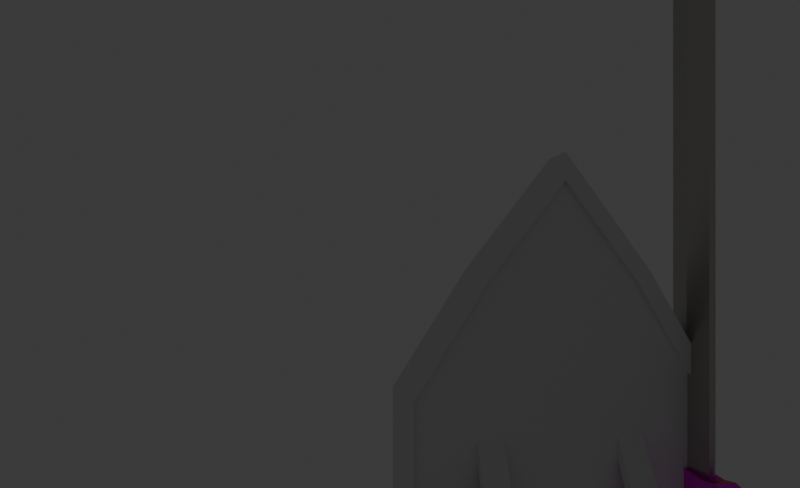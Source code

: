 # Source: EspadaEscudoIdle.blend11.blend  (saved by Blender 5.0.119; exported with 4.5.12 LTS)
import bpy
from mathutils import Matrix  # noqa: F401  (used for matrix-valued properties, if any)

bpy.ops.wm.read_factory_settings(use_empty=True)
scene = bpy.context.scene
scene.name = 'Scene'

# ---- collections
col_collection = bpy.data.collections.new('Collection'); scene.collection.children.link(col_collection)
col_collection_2 = bpy.data.collections.new('Collection 2'); scene.collection.children.link(col_collection_2)

# ---- images (referenced by path relative to the original .blend; pixels are not part of the script)
import os
ASSET_DIR = os.environ.get("B2B_ASSET_DIR", "")  # directory of the original .blend (textures are referenced by path, not embedded)
HERE = os.path.dirname(os.path.abspath(__file__))  # packed textures are extracted next to this script under _unpacked/

def load_image(name, relpath, width, height, colorspace="sRGB"):
    """Load a texture the original file referenced (path relative to the .blend, or extracted next to this script)."""
    p = next((c for c in (os.path.join(HERE, relpath), os.path.join(ASSET_DIR, relpath)) if relpath and os.path.exists(c)), "")
    if p:
        img = bpy.data.images.load(p, check_existing=True)
        img.name = name
    else:  # same state as the original file: an image datablock whose file is absent (Cycles renders it pink)
        img = bpy.data.images.new(name, width, height)
        img.source = "FILE"
        img.filepath = "//" + (relpath or name)
    img.colorspace_settings.name = colorspace
    return img
img_amarillo_jpg_001 = load_image('amarillo.jpg.001', 'amarillo.jpg', 1024, 1024, 'sRGB')
img_tela_negra_jpg_001 = load_image('tela_negra.jpg.001', 'tela_negra.jpg', 1024, 1024, 'sRGB')

# ---- materials (node trees are filled in below, after node groups)
mat_filo = bpy.data.materials.new('Filo')
mat_filo.alpha_threshold = 0.0
mat_filo.use_backface_culling_lightprobe_volume = False
mat_filo.roughness = 0.5
mat_filo.line_color = (0.0, 0.0, 0.0, 1.0)
mat_material = bpy.data.materials.new('Material')
mat_material.use_backface_culling_lightprobe_volume = False
mat_material_002 = bpy.data.materials.new('Material.002')
mat_material_002.use_backface_culling_lightprobe_volume = False
mat_material_003 = bpy.data.materials.new('Material.003')
mat_material_003.use_backface_culling_lightprobe_volume = False

# ---- material node trees
mat_filo.use_nodes = True; mat_filo.node_tree.nodes.clear()
_N = mat_filo.node_tree.nodes; _L = mat_filo.node_tree.links
n0 = _N.new('ShaderNodeOutputMaterial'); n0.name = 'Material Output'; n0.location = (200, 100)
n1 = _N.new('ShaderNodeBsdfMetallic'); n1.name = 'Metallic BSDF'; n1.location = (-200, 100)
n1.fresnel_type = 'PHYSICAL_CONDUCTOR'
n1.inputs[2].default_value = (3.557, 2.513, 2.231)
n1.inputs[4].default_value = 0.3116
n1.inputs[5].default_value = 0.3623
n1.inputs[6].default_value = 0.4638
_L.new(n1.outputs[0], n0.inputs[0])
n0.is_active_output = True
mat_material.use_nodes = True; mat_material.node_tree.nodes.clear()
_N = mat_material.node_tree.nodes; _L = mat_material.node_tree.links
n0 = _N.new('ShaderNodeOutputMaterial'); n0.name = 'Material Output'; n0.location = (200, 100)
n1 = _N.new('ShaderNodeBsdfMetallic'); n1.name = 'Metallic BSDF'; n1.location = (-200, 100)
n1.inputs[1].default_value = (0.7704, 0.693, 0.1486, 1.0)
n1.inputs[4].default_value = 0.2754
n1.inputs[5].default_value = 0.5081
n1.inputs[6].default_value = 0.7246
n2 = _N.new('ShaderNodeTexImage'); n2.name = 'Image Texture'; n2.location = (-490, 80)
n2.image = img_amarillo_jpg_001
n2.projection = 'TUBE'
n2.interpolation = 'Smart'
_L.new(n1.outputs[0], n0.inputs[0])
_L.new(n2.outputs[0], n1.inputs[0])
n0.is_active_output = True
mat_material_002.use_nodes = True; mat_material_002.node_tree.nodes.clear()
_N = mat_material_002.node_tree.nodes; _L = mat_material_002.node_tree.links
n0 = _N.new('ShaderNodeOutputMaterial'); n0.name = 'Material Output'; n0.location = (200, 100)
n1 = _N.new('ShaderNodeTexImage'); n1.name = 'Image Texture'; n1.location = (-490, 80)
n1.image = img_tela_negra_jpg_001
n1.interpolation = 'Closest'
n2 = _N.new('ShaderNodeEmission'); n2.name = 'Emission'; n2.location = (-200, 100)
_L.new(n2.outputs[0], n0.inputs[0])
_L.new(n1.outputs[0], n2.inputs[0])
n0.is_active_output = True
mat_material_003.use_nodes = True; mat_material_003.node_tree.nodes.clear()
_N = mat_material_003.node_tree.nodes; _L = mat_material_003.node_tree.links
n0 = _N.new('ShaderNodeOutputMaterial'); n0.name = 'Material Output'; n0.location = (200, 100)
n1 = _N.new('ShaderNodeEmission'); n1.name = 'Emission'; n1.location = (-200, 100)
n2 = _N.new('ShaderNodeTexImage'); n2.name = 'Image Texture'; n2.location = (-490, 80)
n2.image = img_tela_negra_jpg_001
n2.interpolation = 'Closest'
_L.new(n1.outputs[0], n0.inputs[0])
_L.new(n2.outputs[0], n1.inputs[0])
n0.is_active_output = True

# ---- world
world_world = bpy.data.worlds.new('World'); scene.world = world_world
world_world.use_nodes = True; world_world.node_tree.nodes.clear()
_N = world_world.node_tree.nodes; _L = world_world.node_tree.links
n0 = _N.new('ShaderNodeOutputWorld'); n0.name = 'World Output'; n0.location = (200, 100)
n1 = _N.new('ShaderNodeBackground'); n1.name = 'Background'; n1.location = (-200, 100)
n1.inputs[0].default_value = (0.05088, 0.05088, 0.05088, 1.0)
_L.new(n1.outputs[0], n0.inputs[0])
n0.is_active_output = True
world_world.color = (0.05088, 0.05088, 0.05088)
world_world.sun_shadow_jitter_overblur = 0.0

# ---- cameras
cam_camera_001 = bpy.data.cameras.new('Camera.001')
cam_camera_001.lens = 22.42

# ---- meshes
me_cube_006 = bpy.data.meshes.new('Cube.006')
me_cube_006.from_pydata([(-0.001909, -0.03112, -0.01201), (-0.00197, -0.03112, -0.006185), (-0.001909, -0.0325, -0.01201), (-0.00197, -0.0325, -0.006185), (-0.002577, -0.03112, -0.01201), (-0.002638, -0.03112, -0.006185), (-0.002577, -0.0325, -0.01201), (-0.002638, -0.0325, -0.006185), (-0.0002285, -0.03112, -0.009097), (-0.0002285, -0.0325, -0.009097), (-0.0009767, -0.0325, -0.009097), (-0.0009767, -0.03112, -0.009097), (-0.001941, -0.02033, -0.01406), (-0.001948, -0.02033, -0.001407), (-0.001941, -0.03572, -0.01406), (-0.001948, -0.03572, -0.001405), (-0.003219, -0.02033, -0.01406), (-0.003226, -0.02033, -0.001407), (-0.003219, -0.03572, -0.01406), (-0.003225, -0.03572, -0.001405), (-0.001501, -0.02811, -0.02662), (-0.001719, -0.02806, 0.002147), (-0.003498, -0.02811, -0.02662), (-0.003715, -0.02806, 0.002147), (-0.00161, -0.02335, -0.02048), (-0.003715, -0.02332, 0.0002347), (-0.001719, -0.02332, 0.0002347), (-0.003607, -0.02335, -0.02048), (-0.001719, -0.03279, 0.0002347), (-0.003607, -0.03281, -0.02048), (-0.00161, -0.03281, -0.02048), (-0.003715, -0.03279, 0.0002347), (-0.001719, -0.01948, -0.007506), (-0.001719, -0.03657, -0.007506), (-0.003715, -0.03657, -0.007506), (-0.003715, -0.01948, -0.007506), (-0.003237, -0.02808, -0.01224), (-0.001847, -0.02808, -0.01224), (-0.001901, -0.02334, -0.01002), (-0.003292, -0.02334, -0.01002), (-0.003292, -0.0328, -0.01002), (-0.001901, -0.0328, -0.01002), (-0.00161, -0.02335, -0.02048), (-0.001719, -0.01948, -0.01433), (-0.001719, -0.01948, -0.007506), (-0.001719, -0.01948, -0.00068), (-0.001719, -0.03279, 0.0002347), (-0.001719, -0.03657, -0.00068), (-0.001719, -0.03657, -0.007506), (-0.001719, -0.03657, -0.01433), (-0.00161, -0.03281, -0.02048), (-0.001501, -0.02811, -0.02662), (-0.001719, -0.02332, 0.0002347), (-0.001719, -0.02806, 0.002147), (-0.003233, -0.03657, -0.007506), (-0.003233, -0.03657, -0.01433), (-0.003125, -0.03281, -0.02048), (-0.003233, -0.02332, 0.0002347), (-0.003233, -0.01948, -0.00068), (-0.003233, -0.01948, -0.007506), (-0.003233, -0.01948, -0.01433), (-0.003125, -0.02335, -0.02048), (-0.003016, -0.02811, -0.02662), (-0.003233, -0.03279, 0.0002347), (-0.003233, -0.02806, 0.002147), (-0.003233, -0.03657, -0.00068), (-0.00161, -0.02335, -0.02048), (-0.001719, -0.01948, -0.01433), (-0.001719, -0.01948, -0.007506), (-0.001719, -0.01948, -0.00068), (-0.001719, -0.03279, 0.0002347), (-0.001719, -0.03657, -0.00068), (-0.001719, -0.03657, -0.007506), (-0.001719, -0.03657, -0.01433), (-0.00161, -0.03281, -0.02048), (-0.001501, -0.02811, -0.02662), (-0.001719, -0.02332, 0.0002347), (-0.001719, -0.02806, 0.002147), (-0.003705, -0.03572, -0.007506), (-0.003715, -0.03657, -0.01433), (-0.003599, -0.03213, -0.01994), (-0.00371, -0.02357, -0.0006369), (-0.003715, -0.01948, -0.00068), (-0.003705, -0.02033, -0.007506), (-0.003715, -0.01948, -0.01433), (-0.003599, -0.02403, -0.01993), (-0.003488, -0.0281, -0.02519), (-0.00371, -0.03254, -0.0006363), (-0.003707, -0.02806, 0.001176), (-0.003715, -0.03657, -0.00068), (-0.001603, -0.02403, -0.01993), (-0.001719, -0.01948, -0.01433), (-0.001709, -0.02033, -0.007506), (-0.001719, -0.01948, -0.00068), (-0.001713, -0.03254, -0.0006363), (-0.001719, -0.03657, -0.00068), (-0.001708, -0.03572, -0.007506), (-0.001719, -0.03657, -0.01433), (-0.001602, -0.03213, -0.01994), (-0.001492, -0.0281, -0.02519), (-0.001713, -0.02357, -0.0006369), (-0.001711, -0.02806, 0.001176), (-0.003336, -0.03572, -0.007506), (-0.003701, -0.03572, -0.01406), (-0.003117, -0.03213, -0.01994), (-0.003228, -0.02357, -0.0006369), (-0.003708, -0.02033, -0.001407), (-0.003336, -0.02033, -0.007506), (-0.003701, -0.02033, -0.01406), (-0.003117, -0.02403, -0.01993), (-0.003006, -0.0281, -0.02519), (-0.003228, -0.03254, -0.0006363), (-0.003225, -0.02806, 0.001176), (-0.003707, -0.03572, -0.001405), (-0.001839, -0.02403, -0.01993), (-0.001705, -0.02033, -0.01406), (-0.001945, -0.02033, -0.007506), (-0.001711, -0.02033, -0.001407), (-0.00195, -0.03254, -0.0006363), (-0.001711, -0.03572, -0.001405), (-0.001945, -0.03572, -0.007506), (-0.001704, -0.03572, -0.01406), (-0.001839, -0.03213, -0.01994), (-0.001728, -0.0281, -0.02519), (-0.00195, -0.02357, -0.0006369), (-0.001947, -0.02806, 0.001176), (-0.001919, -0.0236, -0.01201), (-0.001932, -0.0236, -0.006185), (-0.001919, -0.02498, -0.01201), (-0.001932, -0.02498, -0.006185), (-0.002587, -0.0236, -0.01201), (-0.0026, -0.0236, -0.006185), (-0.002587, -0.02498, -0.01201), (-0.0026, -0.02498, -0.006185), (-0.0002285, -0.0236, -0.009097), (-0.0002285, -0.02498, -0.009097), (-0.0009626, -0.02498, -0.009097), (-0.0009626, -0.0236, -0.009097), (-0.002381, -0.02686, -0.01815), (-0.002381, -0.02686, -0.003269), (-0.002451, -0.02928, -0.01815), (-0.002381, -0.02928, -0.003269), (-0.003653, -0.02686, -0.01706), (-0.003653, -0.02686, -0.004593), (-0.003653, -0.02928, -0.01706), (-0.003653, -0.02928, -0.004593), (-0.002381, -0.02686, -0.01253), (-0.002451, -0.02928, -0.01253), (-0.003653, -0.02928, -0.01253), (-0.003653, -0.02686, -0.01253), (-0.002381, -0.02686, -0.007181), (-0.002451, -0.02928, -0.007181), (-0.003653, -0.02928, -0.007181), (-0.003653, -0.02686, -0.007181), (-0.002451, -0.02928, -0.009576), (-0.003653, -0.02928, -0.009576), (-0.003653, -0.02686, -0.009576), (-0.002381, -0.02686, -0.009576), (-0.002451, -0.03275, -0.007181), (-0.003653, -0.03187, -0.007181), (-0.002451, -0.03275, -0.009576), (-0.003653, -0.03187, -0.009576), (-0.002381, -0.02334, -0.009576), (-0.002381, -0.02334, -0.007181), (-0.003653, -0.02412, -0.007181), (-0.003653, -0.02412, -0.009576), (-0.002451, -0.02686, -0.008378), (-0.002451, -0.02928, -0.008378), (-0.003653, -0.02928, -0.008378), (-0.003653, -0.02686, -0.008378), (-0.002451, -0.03275, -0.008378), (-0.003653, -0.03275, -0.008378), (-0.002381, -0.02334, -0.008378), (-0.003653, -0.02334, -0.008378), (-0.003087, -0.02928, -0.01815), (-0.003017, -0.02928, -0.003269), (-0.003017, -0.02686, -0.01815), (-0.003017, -0.02686, -0.003269), (-0.003017, -0.02686, -0.01253), (-0.003087, -0.02928, -0.01253), (-0.003017, -0.02686, -0.007181), (-0.003017, -0.02928, -0.007181), (-0.003087, -0.02928, -0.009576), (-0.003017, -0.02686, -0.009576), (-0.003017, -0.03252, -0.007181), (-0.003087, -0.03252, -0.009576), (-0.003017, -0.02344, -0.007181), (-0.003017, -0.02344, -0.009576), (-0.003017, -0.02268, -0.008378), (-0.003087, -0.03334, -0.008378), (-0.002381, -0.02807, -0.01815), (-0.002381, -0.02807, -0.003269), (-0.003653, -0.02807, -0.01815), (-0.003653, -0.02807, -0.003269), (-0.003653, -0.02807, -0.01253), (-0.002451, -0.02807, -0.01253), (-0.003653, -0.02807, -0.007181), (-0.002451, -0.02807, -0.007181), (-0.002451, -0.02807, -0.009576), (-0.003653, -0.02807, -0.009576), (-0.002451, -0.02807, -0.008378), (-0.003653, -0.02807, -0.008378), (-0.003017, -0.02807, -0.002253), (-0.003017, -0.02807, -0.01911)], [], [(8, 1, 3, 9), (9, 3, 7, 10), (10, 7, 5, 11), (11, 5, 1, 8), (2, 6, 4, 0), (7, 3, 1, 5), (4, 11, 8, 0), (6, 10, 11, 4), (2, 9, 10, 6), (0, 8, 9, 2), (41, 118, 15, 120), (48, 47, 65, 54), (39, 105, 17, 107), (59, 58, 45, 44), (42, 61, 60, 43), (57, 52, 45, 58), (63, 46, 53, 64), (50, 56, 62, 51), (40, 111, 112, 36), (38, 124, 125, 37), (116, 13, 124, 38), (64, 53, 52, 57), (51, 62, 61, 42), (36, 112, 105, 39), (102, 19, 111, 40), (49, 55, 56, 50), (65, 47, 46, 63), (37, 125, 118, 41), (123, 37, 41, 122), (18, 102, 40, 104), (110, 36, 39, 109), (12, 116, 38, 114), (114, 38, 37, 123), (104, 40, 36, 110), (60, 59, 44, 43), (109, 39, 107, 16), (49, 48, 54, 55), (122, 41, 120, 14), (67, 24, 42, 43), (69, 32, 44, 45), (71, 28, 46, 47), (73, 33, 48, 49), (20, 30, 50, 51), (21, 26, 52, 53), (24, 20, 51, 42), (26, 69, 45, 52), (28, 21, 53, 46), (30, 73, 49, 50), (32, 67, 43, 44), (33, 71, 47, 48), (34, 79, 55, 54), (79, 29, 56, 55), (82, 25, 57, 58), (84, 35, 59, 60), (22, 27, 61, 62), (23, 31, 63, 64), (25, 23, 64, 57), (27, 84, 60, 61), (29, 22, 62, 56), (31, 89, 65, 63), (89, 34, 54, 65), (35, 82, 58, 59), (91, 66, 24, 67), (93, 68, 32, 69), (95, 70, 28, 71), (97, 72, 33, 73), (75, 74, 30, 20), (77, 76, 26, 21), (66, 75, 20, 24), (76, 93, 69, 26), (70, 77, 21, 28), (74, 97, 73, 30), (68, 91, 67, 32), (72, 95, 71, 33), (78, 103, 79, 34), (103, 80, 29, 79), (106, 81, 25, 82), (108, 83, 35, 84), (86, 85, 27, 22), (88, 87, 31, 23), (81, 88, 23, 25), (85, 108, 84, 27), (80, 86, 22, 29), (87, 113, 89, 31), (113, 78, 34, 89), (83, 106, 82, 35), (115, 90, 66, 91), (117, 92, 68, 93), (119, 94, 70, 95), (121, 96, 72, 97), (99, 98, 74, 75), (101, 100, 76, 77), (90, 99, 75, 66), (100, 117, 93, 76), (94, 101, 77, 70), (98, 121, 97, 74), (92, 115, 91, 68), (96, 119, 95, 72), (102, 18, 103, 78), (18, 104, 80, 103), (17, 105, 81, 106), (16, 107, 83, 108), (110, 109, 85, 86), (112, 111, 87, 88), (105, 112, 88, 81), (109, 16, 108, 85), (104, 110, 86, 80), (111, 19, 113, 87), (19, 102, 78, 113), (107, 17, 106, 83), (12, 114, 90, 115), (13, 116, 92, 117), (15, 118, 94, 119), (14, 120, 96, 121), (123, 122, 98, 99), (125, 124, 100, 101), (114, 123, 99, 90), (124, 13, 117, 100), (118, 125, 101, 94), (122, 14, 121, 98), (116, 12, 115, 92), (120, 15, 119, 96), (134, 127, 129, 135), (135, 129, 133, 136), (136, 133, 131, 137), (137, 131, 127, 134), (128, 132, 130, 126), (133, 129, 127, 131), (130, 137, 134, 126), (132, 136, 137, 130), (128, 135, 136, 132), (126, 134, 135, 128), (197, 191, 141, 151), (181, 175, 145, 152), (196, 193, 143, 153), (180, 177, 139, 150), (203, 192, 142, 176), (202, 191, 139, 177), (176, 178, 146, 138), (192, 194, 149, 142), (174, 179, 148, 144), (190, 195, 147, 140), (169, 153, 164, 173), (201, 196, 153, 169), (167, 151, 158, 170), (200, 197, 151, 167), (195, 198, 154, 147), (179, 182, 155, 148), (194, 199, 156, 149), (178, 183, 157, 146), (189, 184, 159, 171), (181, 152, 159, 184), (182, 154, 160, 185), (168, 155, 161, 171), (188, 186, 163, 172), (180, 150, 163, 186), (183, 156, 165, 187), (166, 157, 162, 172), (150, 166, 172, 163), (187, 188, 172, 162), (152, 168, 171, 159), (185, 189, 171, 161), (198, 200, 167, 154), (154, 167, 170, 160), (199, 201, 169, 156), (156, 169, 173, 165), (160, 170, 189, 185), (165, 173, 188, 187), (157, 183, 187, 162), (153, 180, 186, 164), (173, 164, 186, 188), (155, 182, 185, 161), (151, 181, 184, 158), (170, 158, 184, 189), (149, 156, 183, 178), (147, 154, 182, 179), (140, 147, 179, 174), (142, 149, 178, 176), (193, 202, 177, 143), (190, 203, 176, 138), (153, 143, 177, 180), (151, 141, 175, 181), (140, 174, 203, 190), (145, 175, 202, 193), (155, 168, 201, 199), (157, 166, 200, 198), (148, 155, 199, 194), (146, 157, 198, 195), (166, 150, 197, 200), (168, 152, 196, 201), (138, 146, 195, 190), (144, 148, 194, 192), (175, 141, 191, 202), (174, 144, 192, 203), (152, 145, 193, 196), (150, 139, 191, 197)])
me_cube_006.polygons.foreach_set('use_smooth', [True] * 196)
_k = set([(0, 2), (0, 4), (0, 8), (1, 3), (1, 5), (1, 8), (2, 6), (2, 9), (3, 7), (3, 9), (4, 6), (4, 11), (5, 7), (5, 11), (6, 10), (7, 10), (8, 9), (10, 11), (12, 114), (12, 115), (12, 116), (13, 116), (13, 117), (13, 124), (14, 120), (14, 121), (14, 122), (15, 118), (15, 119), (15, 120), (16, 107), (16, 108), (16, 109), (17, 105), (17, 106), (17, 107), (18, 102), (18, 103), (18, 104), (19, 102), (19, 111), (19, 113), (22, 27), (22, 29), (22, 62), (22, 86), (23, 25), (23, 31), (23, 64), (25, 57), (25, 82), (27, 61), (27, 84), (29, 56), (29, 79), (31, 63), (31, 89), (34, 79), (34, 89), (35, 82), (35, 84), (36, 39), (36, 40), (37, 123), (37, 125), (39, 107), (40, 102), (42, 43), (42, 51), (42, 61), (43, 44), (43, 60), (44, 45), (45, 52), (45, 58), (46, 47), (46, 53), (46, 63), (47, 48), (47, 65), (48, 49), (49, 50), (49, 55), (50, 51), (50, 56), (51, 62), (52, 53), (52, 57), (53, 64), (55, 79), (58, 82), (60, 84), (65, 89), (66, 75), (66, 91), (68, 91), (68, 93), (70, 77), (70, 95), (72, 95), (72, 97), (74, 75), (74, 97), (75, 99), (76, 77), (76, 93), (78, 103), (78, 113), (80, 86), (80, 103), (80, 104), (81, 88), (81, 105), (81, 106), (83, 106), (83, 108), (85, 86), (85, 108), (85, 109), (86, 110), (87, 88), (87, 111), (87, 113), (88, 112), (90, 99), (90, 114), (90, 115), (92, 115), (92, 117), (94, 101), (94, 118), (94, 119), (96, 119), (96, 121), (98, 99), (98, 121), (98, 122), (99, 123), (100, 101), (100, 117), (100, 124), (101, 125), (104, 110), (105, 112), (109, 110), (111, 112), (114, 123), (118, 125), (122, 123), (124, 125), (126, 128), (126, 130), (126, 134), (127, 129), (127, 131), (127, 134), (128, 132), (128, 135), (129, 133), (129, 135), (130, 132), (130, 137), (131, 133), (131, 137), (132, 136), (133, 136), (134, 135), (136, 137), (138, 146), (138, 176), (138, 190), (139, 150), (139, 177), (139, 191), (140, 147), (140, 174), (140, 190), (141, 151), (141, 175), (141, 191), (142, 149), (142, 176), (142, 192), (143, 153), (143, 177), (143, 193), (144, 148), (144, 174), (144, 192), (145, 152), (145, 175), (145, 193), (146, 157), (146, 195), (147, 154), (147, 195), (148, 155), (149, 156), (150, 163), (150, 166), (150, 180), (150, 197), (151, 158), (151, 181), (151, 197), (152, 159), (152, 181), (153, 164), (153, 180), (154, 160), (154, 182), (155, 161), (155, 182), (156, 165), (156, 183), (157, 162), (157, 166), (157, 183), (157, 198), (158, 170), (158, 184), (159, 171), (159, 184), (160, 170), (160, 185), (161, 171), (161, 185), (162, 172), (162, 187), (163, 172), (163, 186), (164, 173), (164, 186), (165, 173), (165, 187), (166, 172), (166, 200), (170, 189), (171, 189), (172, 188), (173, 188), (174, 203), (175, 202), (176, 203), (177, 202), (184, 189), (185, 189), (186, 188), (187, 188), (190, 203), (191, 197), (191, 202), (192, 203), (193, 202), (195, 198), (197, 200), (198, 200)])
me_cube_006.attributes.new('sharp_edge', 'BOOLEAN', 'EDGE').data.foreach_set('value', [ (min(e.vertices), max(e.vertices)) in _k for e in me_cube_006.edges])
_uv = me_cube_006.uv_layers.new(name='UVMap')
_uv.uv.foreach_set('vector', [0.5, 0.0, 0.625, 0.0, 0.625, 0.25, 0.5, 0.25, 0.5, 0.25, 0.625, 0.25, 0.625, 0.5, 0.5, 0.5, 0.5, 0.5, 0.625, 0.5, 0.625, 0.75, 0.5, 0.75, 0.5, 0.75, 0.625, 0.75, 0.625, 1.0, 0.5, 1.0, 0.125, 0.5, 0.375, 0.5, 0.375, 0.75, 0.125, 0.75, 0.625, 0.5, 0.875, 0.5, 0.875, 0.75, 0.625, 0.75, 0.375, 0.75, 0.5, 0.75, 0.5, 1.0, 0.375, 1.0, 0.375, 0.5, 0.5, 0.5, 0.5, 0.75, 0.375, 0.75, 0.375, 0.25, 0.5, 0.25, 0.5, 0.5, 0.375, 0.5, 0.375, 0.0, 0.5, 0.0, 0.5, 0.25, 0.375, 0.25, 0.5, 0.1875, 0.6138, 0.1842, 0.6103, 0.2359, 0.5082, 0.2359, 0.5, 0.25, 0.625, 0.25, 0.625, 0.5, 0.5, 0.5, 0.5, 0.6875, 0.6138, 0.6843, 0.6103, 0.7362, 0.508, 0.7362, 0.5, 0.75, 0.625, 0.75, 0.625, 1.0, 0.5, 1.0, 0.125, 0.6875, 0.375, 0.6875, 0.375, 0.75, 0.125, 0.75, 0.625, 0.6875, 0.875, 0.6875, 0.875, 0.75, 0.625, 0.75, 0.625, 0.5625, 0.875, 0.5625, 0.875, 0.625, 0.625, 0.625, 0.125, 0.5625, 0.375, 0.5625, 0.375, 0.625, 0.125, 0.625, 0.5, 0.5625, 0.6143, 0.5666, 0.6166, 0.625, 0.5, 0.625, 0.5, 0.0625, 0.6143, 0.06646, 0.6166, 0.125, 0.5, 0.125, 0.5092, 0.01379, 0.6103, 0.01382, 0.6143, 0.06646, 0.5, 0.0625, 0.625, 0.625, 0.875, 0.625, 0.875, 0.6875, 0.625, 0.6875, 0.125, 0.625, 0.375, 0.625, 0.375, 0.6875, 0.125, 0.6875, 0.5, 0.625, 0.6166, 0.625, 0.6138, 0.6843, 0.5, 0.6875, 0.5082, 0.5141, 0.6103, 0.5141, 0.6143, 0.5666, 0.5, 0.5625, 0.125, 0.5, 0.375, 0.5, 0.375, 0.5625, 0.125, 0.5625, 0.625, 0.5, 0.875, 0.5, 0.875, 0.5625, 0.625, 0.5625, 0.5, 0.125, 0.6166, 0.125, 0.6138, 0.1842, 0.5, 0.1875, 0.3874, 0.125, 0.5, 0.125, 0.5, 0.1875, 0.3938, 0.1761, 0.3978, 0.5142, 0.5082, 0.5141, 0.5, 0.5625, 0.3893, 0.5716, 0.3874, 0.625, 0.5, 0.625, 0.5, 0.6875, 0.3934, 0.6764, 0.3975, 0.01376, 0.5092, 0.01379, 0.5, 0.0625, 0.3893, 0.0715, 0.3893, 0.0715, 0.5, 0.0625, 0.5, 0.125, 0.3874, 0.125, 0.3893, 0.5716, 0.5, 0.5625, 0.5, 0.625, 0.3874, 0.625, 0.375, 0.75, 0.5, 0.75, 0.5, 1.0, 0.375, 1.0, 0.3934, 0.6764, 0.5, 0.6875, 0.508, 0.7362, 0.3975, 0.7362, 0.375, 0.25, 0.5, 0.25, 0.5, 0.5, 0.375, 0.5, 0.3938, 0.1761, 0.5, 0.1875, 0.5082, 0.2359, 0.3978, 0.2358, 0.375, 0.0, 0.375, 0.0625, 0.375, 0.0625, 0.375, 0.0, 0.0, 0.0, 0.0, 0.0, 0.0, 0.0, 0.0, 0.0, 0.625, 0.25, 0.625, 0.1875, 0.625, 0.1875, 0.625, 0.25, 0.0, 0.0, 0.0, 0.0, 0.0, 0.0, 0.0, 0.0, 0.375, 0.125, 0.375, 0.1875, 0.375, 0.1875, 0.375, 0.125, 0.625, 0.125, 0.625, 0.0625, 0.625, 0.0625, 0.625, 0.125, 0.375, 0.0625, 0.375, 0.125, 0.375, 0.125, 0.375, 0.0625, 0.625, 0.0625, 0.625, 0.0, 0.625, 0.0, 0.625, 0.0625, 0.625, 0.1875, 0.625, 0.125, 0.625, 0.125, 0.625, 0.1875, 0.375, 0.1875, 0.375, 0.25, 0.375, 0.25, 0.375, 0.1875, 0.0, 0.0, 0.0, 0.0, 0.0, 0.0, 0.0, 0.0, 0.0, 0.0, 0.0, 0.0, 0.0, 0.0, 0.0, 0.0, 0.0, 0.0, 0.0, 0.0, 0.0, 0.0, 0.0, 0.0, 0.375, 0.5, 0.375, 0.5625, 0.375, 0.5625, 0.375, 0.5, 0.625, 0.75, 0.625, 0.6875, 0.625, 0.6875, 0.625, 0.75, 0.0, 0.0, 0.0, 0.0, 0.0, 0.0, 0.0, 0.0, 0.375, 0.625, 0.375, 0.6875, 0.375, 0.6875, 0.375, 0.625, 0.625, 0.625, 0.625, 0.5625, 0.625, 0.5625, 0.625, 0.625, 0.625, 0.6875, 0.625, 0.625, 0.625, 0.625, 0.625, 0.6875, 0.375, 0.6875, 0.375, 0.75, 0.375, 0.75, 0.375, 0.6875, 0.375, 0.5625, 0.375, 0.625, 0.375, 0.625, 0.375, 0.5625, 0.625, 0.5625, 0.625, 0.5, 0.625, 0.5, 0.625, 0.5625, 0.0, 0.0, 0.0, 0.0, 0.0, 0.0, 0.0, 0.0, 0.0, 0.0, 0.0, 0.0, 0.0, 0.0, 0.0, 0.0, 0.375, 0.0, 0.375, 0.0625, 0.375, 0.0625, 0.375, 0.0, 0.0, 0.0, 0.0, 0.0, 0.0, 0.0, 0.0, 0.0, 0.625, 0.25, 0.625, 0.1875, 0.625, 0.1875, 0.625, 0.25, 0.0, 0.0, 0.0, 0.0, 0.0, 0.0, 0.0, 0.0, 0.375, 0.125, 0.375, 0.1875, 0.375, 0.1875, 0.375, 0.125, 0.625, 0.125, 0.625, 0.0625, 0.625, 0.0625, 0.625, 0.125, 0.375, 0.0625, 0.375, 0.125, 0.375, 0.125, 0.375, 0.0625, 0.625, 0.0625, 0.625, 0.0, 0.625, 0.0, 0.625, 0.0625, 0.625, 0.1875, 0.625, 0.125, 0.625, 0.125, 0.625, 0.1875, 0.375, 0.1875, 0.375, 0.25, 0.375, 0.25, 0.375, 0.1875, 0.0, 0.0, 0.0, 0.0, 0.0, 0.0, 0.0, 0.0, 0.0, 0.0, 0.0, 0.0, 0.0, 0.0, 0.0, 0.0, 0.5082, 0.5141, 0.3978, 0.5142, 0.375, 0.5, 0.5, 0.5, 0.3978, 0.5142, 0.3893, 0.5716, 0.375, 0.5625, 0.375, 0.5, 0.6103, 0.7362, 0.6138, 0.6843, 0.625, 0.6875, 0.625, 0.75, 0.3975, 0.7362, 0.508, 0.7362, 0.5, 0.75, 0.375, 0.75, 0.3874, 0.625, 0.3934, 0.6764, 0.375, 0.6875, 0.375, 0.625, 0.6166, 0.625, 0.6143, 0.5666, 0.625, 0.5625, 0.625, 0.625, 0.6138, 0.6843, 0.6166, 0.625, 0.625, 0.625, 0.625, 0.6875, 0.3934, 0.6764, 0.3975, 0.7362, 0.375, 0.75, 0.375, 0.6875, 0.3893, 0.5716, 0.3874, 0.625, 0.375, 0.625, 0.375, 0.5625, 0.6143, 0.5666, 0.6103, 0.5141, 0.625, 0.5, 0.625, 0.5625, 0.6103, 0.5141, 0.5082, 0.5141, 0.5, 0.5, 0.625, 0.5, 0.508, 0.7362, 0.6103, 0.7362, 0.625, 0.75, 0.5, 0.75, 0.3975, 0.01376, 0.3893, 0.0715, 0.375, 0.0625, 0.375, 0.0, 0.6103, 0.01382, 0.5092, 0.01379, 0.5, 0.0, 0.625, 0.0, 0.6103, 0.2359, 0.6138, 0.1842, 0.625, 0.1875, 0.625, 0.25, 0.3978, 0.2358, 0.5082, 0.2359, 0.5, 0.25, 0.375, 0.25, 0.3874, 0.125, 0.3938, 0.1761, 0.375, 0.1875, 0.375, 0.125, 0.6166, 0.125, 0.6143, 0.06646, 0.625, 0.0625, 0.625, 0.125, 0.3893, 0.0715, 0.3874, 0.125, 0.375, 0.125, 0.375, 0.0625, 0.6143, 0.06646, 0.6103, 0.01382, 0.625, 0.0, 0.625, 0.0625, 0.6138, 0.1842, 0.6166, 0.125, 0.625, 0.125, 0.625, 0.1875, 0.3938, 0.1761, 0.3978, 0.2358, 0.375, 0.25, 0.375, 0.1875, 0.5092, 0.01379, 0.3975, 0.01376, 0.375, 0.0, 0.5, 0.0, 0.5082, 0.2359, 0.6103, 0.2359, 0.625, 0.25, 0.5, 0.25, 0.5082, 0.5141, 0.3978, 0.5142, 0.3978, 0.5142, 0.5082, 0.5141, 0.3978, 0.5142, 0.3893, 0.5716, 0.3893, 0.5716, 0.3978, 0.5142, 0.6103, 0.7362, 0.6138, 0.6843, 0.6138, 0.6843, 0.6103, 0.7362, 0.3975, 0.7362, 0.508, 0.7362, 0.508, 0.7362, 0.3975, 0.7362, 0.3874, 0.625, 0.3934, 0.6764, 0.3934, 0.6764, 0.3874, 0.625, 0.6166, 0.625, 0.6143, 0.5666, 0.6143, 0.5666, 0.6166, 0.625, 0.6138, 0.6843, 0.6166, 0.625, 0.6166, 0.625, 0.6138, 0.6843, 0.3934, 0.6764, 0.3975, 0.7362, 0.3975, 0.7362, 0.3934, 0.6764, 0.3893, 0.5716, 0.3874, 0.625, 0.3874, 0.625, 0.3893, 0.5716, 0.6143, 0.5666, 0.6103, 0.5141, 0.6103, 0.5141, 0.6143, 0.5666, 0.6103, 0.5141, 0.5082, 0.5141, 0.5082, 0.5141, 0.6103, 0.5141, 0.508, 0.7362, 0.6103, 0.7362, 0.6103, 0.7362, 0.508, 0.7362, 0.3975, 0.01376, 0.3893, 0.0715, 0.3893, 0.0715, 0.3975, 0.01376, 0.6103, 0.01382, 0.5092, 0.01379, 0.5092, 0.01379, 0.6103, 0.01382, 0.6103, 0.2359, 0.6138, 0.1842, 0.6138, 0.1842, 0.6103, 0.2359, 0.3978, 0.2358, 0.5082, 0.2359, 0.5082, 0.2359, 0.3978, 0.2358, 0.3874, 0.125, 0.3938, 0.1761, 0.3938, 0.1761, 0.3874, 0.125, 0.6166, 0.125, 0.6143, 0.06646, 0.6143, 0.06646, 0.6166, 0.125, 0.3893, 0.0715, 0.3874, 0.125, 0.3874, 0.125, 0.3893, 0.0715, 0.6143, 0.06646, 0.6103, 0.01382, 0.6103, 0.01382, 0.6143, 0.06646, 0.6138, 0.1842, 0.6166, 0.125, 0.6166, 0.125, 0.6138, 0.1842, 0.3938, 0.1761, 0.3978, 0.2358, 0.3978, 0.2358, 0.3938, 0.1761, 0.5092, 0.01379, 0.3975, 0.01376, 0.3975, 0.01376, 0.5092, 0.01379, 0.5082, 0.2359, 0.6103, 0.2359, 0.6103, 0.2359, 0.5082, 0.2359, 0.5, 0.0, 0.625, 0.0, 0.625, 0.25, 0.5, 0.25, 0.5, 0.25, 0.625, 0.25, 0.625, 0.5, 0.5, 0.5, 0.5, 0.5, 0.625, 0.5, 0.625, 0.75, 0.5, 0.75, 0.5, 0.75, 0.625, 0.75, 0.625, 1.0, 0.5, 1.0, 0.125, 0.5, 0.375, 0.5, 0.375, 0.75, 0.125, 0.75, 0.625, 0.5, 0.875, 0.5, 0.875, 0.75, 0.625, 0.75, 0.375, 0.75, 0.5, 0.75, 0.5, 1.0, 0.375, 1.0, 0.375, 0.5, 0.5, 0.5, 0.5, 0.75, 0.375, 0.75, 0.375, 0.25, 0.5, 0.25, 0.5, 0.5, 0.375, 0.5, 0.375, 0.0, 0.5, 0.0, 0.5, 0.25, 0.375, 0.25, 0.5625, 0.125, 0.625, 0.125, 0.625, 0.25, 0.5625, 0.25, 0.5625, 0.375, 0.625, 0.375, 0.625, 0.5, 0.5625, 0.5, 0.5625, 0.625, 0.625, 0.625, 0.625, 0.75, 0.5625, 0.75, 0.5625, 0.875, 0.625, 0.875, 0.625, 1.0, 0.5625, 1.0, 0.25, 0.625, 0.375, 0.625, 0.375, 0.75, 0.25, 0.75, 0.75, 0.625, 0.875, 0.625, 0.875, 0.75, 0.75, 0.75, 0.375, 0.875, 0.5, 0.875, 0.5, 1.0, 0.375, 1.0, 0.375, 0.625, 0.5, 0.625, 0.5, 0.75, 0.375, 0.75, 0.375, 0.375, 0.5, 0.375, 0.5, 0.5, 0.375, 0.5, 0.375, 0.125, 0.5, 0.125, 0.5, 0.25, 0.375, 0.25, 0.5469, 0.75, 0.5625, 0.75, 0.5625, 0.75, 0.5469, 0.75, 0.5469, 0.625, 0.5625, 0.625, 0.5625, 0.75, 0.5469, 0.75, 0.5469, 0.25, 0.5625, 0.25, 0.5625, 0.25, 0.5469, 0.25, 0.5469, 0.125, 0.5625, 0.125, 0.5625, 0.25, 0.5469, 0.25, 0.5, 0.125, 0.5312, 0.125, 0.5312, 0.25, 0.5, 0.25, 0.5, 0.375, 0.5312, 0.375, 0.5312, 0.5, 0.5, 0.5, 0.5, 0.625, 0.5312, 0.625, 0.5312, 0.75, 0.5, 0.75, 0.5, 0.875, 0.5312, 0.875, 0.5312, 1.0, 0.5, 1.0, 0.5469, 0.375, 0.5625, 0.375, 0.5625, 0.5, 0.5469, 0.5, 0.5625, 0.375, 0.5625, 0.5, 0.5625, 0.5, 0.5625, 0.375, 0.5312, 0.375, 0.5312, 0.25, 0.5312, 0.25, 0.5312, 0.375, 0.5469, 0.5, 0.5312, 0.5, 0.5312, 0.5, 0.5469, 0.5, 0.5469, 0.875, 0.5625, 0.875, 0.5625, 1.0, 0.5469, 1.0, 0.5625, 0.875, 0.5625, 1.0, 0.5625, 1.0, 0.5625, 0.875, 0.5312, 0.875, 0.5312, 0.75, 0.5312, 0.75, 0.5312, 0.875, 0.5469, 0.0, 0.5312, 0.0, 0.5312, 0.0, 0.5469, 0.0, 0.5625, 0.0, 0.5469, 0.0, 0.5469, 0.0, 0.5625, 0.0, 0.5312, 0.875, 0.5469, 0.875, 0.5469, 1.0, 0.5312, 1.0, 0.5625, 0.5, 0.5469, 0.5, 0.5469, 0.5, 0.5625, 0.5, 0.5312, 0.375, 0.5469, 0.375, 0.5469, 0.5, 0.5312, 0.5, 0.5312, 0.125, 0.5469, 0.125, 0.5469, 0.25, 0.5312, 0.25, 0.5312, 0.25, 0.5469, 0.25, 0.5469, 0.25, 0.5312, 0.25, 0.5312, 0.625, 0.5469, 0.625, 0.5469, 0.75, 0.5312, 0.75, 0.5312, 0.75, 0.5469, 0.75, 0.5469, 0.75, 0.5312, 0.75, 0.5312, 0.25, 0.5469, 0.25, 0.5469, 0.375, 0.5312, 0.375, 0.5312, 0.75, 0.5469, 0.75, 0.5469, 0.875, 0.5312, 0.875, 0.5312, 1.0, 0.5312, 0.875, 0.5312, 0.875, 0.5312, 1.0, 0.5625, 0.75, 0.5625, 0.875, 0.5625, 0.875, 0.5625, 0.75, 0.5469, 0.75, 0.5625, 0.75, 0.5625, 0.875, 0.5469, 0.875, 0.5312, 0.5, 0.5312, 0.375, 0.5312, 0.375, 0.5312, 0.5, 0.5625, 0.25, 0.5625, 0.375, 0.5625, 0.375, 0.5625, 0.25, 0.5469, 0.25, 0.5625, 0.25, 0.5625, 0.375, 0.5469, 0.375, 0.5, 0.75, 0.5312, 0.75, 0.5312, 0.875, 0.5, 0.875, 0.5, 0.25, 0.5312, 0.25, 0.5312, 0.375, 0.5, 0.375, 0.375, 0.25, 0.5, 0.25, 0.5, 0.375, 0.375, 0.375, 0.375, 0.75, 0.5, 0.75, 0.5, 0.875, 0.375, 0.875, 0.625, 0.625, 0.75, 0.625, 0.75, 0.75, 0.625, 0.75, 0.125, 0.625, 0.25, 0.625, 0.25, 0.75, 0.125, 0.75, 0.5625, 0.75, 0.625, 0.75, 0.625, 0.875, 0.5625, 0.875, 0.5625, 0.25, 0.625, 0.25, 0.625, 0.375, 0.5625, 0.375, 0.125, 0.5, 0.25, 0.5, 0.25, 0.625, 0.125, 0.625, 0.625, 0.5, 0.75, 0.5, 0.75, 0.625, 0.625, 0.625, 0.5312, 0.5, 0.5469, 0.5, 0.5469, 0.625, 0.5312, 0.625, 0.5312, 0.0, 0.5469, 0.0, 0.5469, 0.125, 0.5312, 0.125, 0.5, 0.5, 0.5312, 0.5, 0.5312, 0.625, 0.5, 0.625, 0.5, 0.0, 0.5312, 0.0, 0.5312, 0.125, 0.5, 0.125, 0.5469, 0.0, 0.5625, 0.0, 0.5625, 0.125, 0.5469, 0.125, 0.5469, 0.5, 0.5625, 0.5, 0.5625, 0.625, 0.5469, 0.625, 0.375, 0.0, 0.5, 0.0, 0.5, 0.125, 0.375, 0.125, 0.375, 0.5, 0.5, 0.5, 0.5, 0.625, 0.375, 0.625, 0.75, 0.5, 0.875, 0.5, 0.875, 0.625, 0.75, 0.625, 0.25, 0.5, 0.375, 0.5, 0.375, 0.625, 0.25, 0.625, 0.5625, 0.5, 0.625, 0.5, 0.625, 0.625, 0.5625, 0.625, 0.5625, 0.0, 0.625, 0.0, 0.625, 0.125, 0.5625, 0.125])
me_cube_006.update()
me_cube_006.normals_split_custom_set([tuple(v) for v in zip(*[iter([0.8583, -3.886e-07, 0.5131, 0.8583, -3.886e-07, 0.5131, 0.8583, -3.886e-07, 0.5131, 0.8583, -3.886e-07, 0.5131, 0.0, -1.0, 0.0, 0.0, -1.0, 0.0, 0.0, -1.0, 0.0, 0.0, -1.0, 0.0, -0.8686, 2.949e-07, -0.4955, -0.8686, 2.949e-07, -0.4955, -0.8686, 2.949e-07, -0.4955, -0.8686, 2.949e-07, -0.4955, 0.0, 1.0, 0.0, 0.0, 1.0, 0.0, 0.0, 1.0, 0.0, 0.0, 1.0, 0.0, 0.0, 6.751e-07, -1.0, 0.0, 6.751e-07, -1.0, 0.0, 6.751e-07, -1.0, 0.0, 6.751e-07, -1.0, 0.0, -6.751e-07, 1.0, 0.0, -6.751e-07, 1.0, 0.0, -6.751e-07, 1.0, 0.0, -6.751e-07, 1.0, 0.0, 1.0, 0.0, 0.0, 1.0, 0.0, 0.0, 1.0, 0.0, 0.0, 1.0, 0.0, -0.8764, -5.951e-07, 0.4816, -0.8764, -5.951e-07, 0.4816, -0.8764, -5.951e-07, 0.4816, -0.8764, -5.951e-07, 0.4816, 0.0, -1.0, 0.0, 0.0, -1.0, 0.0, 0.0, -1.0, 0.0, 0.0, -1.0, 0.0, 0.8662, 6.862e-07, -0.4998, 0.8662, 6.862e-07, -0.4998, 0.8662, 6.862e-07, -0.4998, 0.8662, 6.862e-07, -0.4998, 1.0, -0.006106, 0.005832, 1.0, -0.00588, 0.003668, 1.0, -0.005887, 0.003406, 0.9999, -0.01602, 0.003285, 0.0, -1.0, -1.76e-07, 0.0, -1.0, -3.519e-07, 0.0, -1.0, -4.524e-07, 0.0, -1.0, -2.262e-07, -0.9999, -0.009321, 0.009945, -0.9999, -0.009531, 0.01041, -0.9999, -0.009873, 0.01114, -0.9999, -0.009873, 0.01114, 0.0, 1.0, 4.272e-07, 0.0, 1.0, 5.403e-07, 0.0, 1.0, 5.279e-07, 0.0, 1.0, 4.399e-07, 0.0, 0.8459, -0.5333, 0.0, 0.8459, -0.5333, 0.0, 0.8459, -0.5333, 0.0, 0.8459, -0.5333, 0.0, 0.2313, 0.9729, 0.0, 0.2313, 0.9729, 0.0, 0.2313, 0.9729, 0.0, 0.2313, 0.9729, 0.0, -0.3746, 0.9272, 0.0, -0.3746, 0.9272, 0.0, -0.3746, 0.9272, 0.0, -0.3746, 0.9272, 0.0, -0.7938, -0.6082, 0.0, -0.7938, -0.6082, 0.0, -0.7938, -0.6082, 0.0, -0.7938, -0.6082, -0.9999, 0.00946, 0.009857, -0.9999, 0.009704, 0.01037, -1.0, -1.369e-06, 0.003295, -1.0, 1.399e-05, 0.003295, 1.0, 0.006017, 0.005838, 1.0, 0.005791, 0.003655, 1.0, 0.005896, 0.006609, 1.0, 0.006691, 0.006708, 0.9999, 0.01561, 0.00327, 1.0, 0.005764, 0.003406, 1.0, 0.005791, 0.003655, 1.0, 0.006017, 0.005838, 0.0, 0.3746, 0.9272, 0.0, 0.3746, 0.9272, 0.0, 0.3746, 0.9272, 0.0, 0.3746, 0.9272, 0.0, 0.7905, -0.6124, 0.0, 0.7905, -0.6124, 0.0, 0.7905, -0.6124, 0.0, 0.7905, -0.6124, -1.0, 1.399e-05, 0.003295, -1.0, -1.369e-06, 0.003295, -0.9999, -0.009531, 0.01041, -0.9999, -0.009321, 0.009945, -0.9999, 0.01005, 0.0111, -0.9999, 0.01005, 0.0111, -0.9999, 0.009704, 0.01037, -0.9999, 0.00946, 0.009857, 0.0, -0.8534, -0.5213, 0.0, -0.8534, -0.5213, 0.0, -0.8534, -0.5213, 0.0, -0.8534, -0.5213, 0.0, -0.2353, 0.9719, 0.0, -0.2353, 0.9719, 0.0, -0.2353, 0.9719, 0.0, -0.2353, 0.9719, 1.0, -0.006664, 0.006724, 1.0, -0.005894, 0.006622, 1.0, -0.00588, 0.003668, 1.0, -0.006106, 0.005832, 0.9999, -0.01244, 0.007518, 1.0, -0.006664, 0.006724, 1.0, -0.006106, 0.005832, 0.9998, -0.01687, 0.004255, -0.9998, -0.0004357, -0.01773, -0.9998, -0.0004357, -0.01773, -0.9998, 0.003139, -0.01765, -0.9998, 0.000544, -0.01771, -0.9998, -9.625e-06, -0.01762, -0.9998, -5.545e-06, -0.01762, -0.9998, -0.003197, -0.01763, -0.9998, -0.0006442, -0.01769, 0.9998, 0.01772, 0.003232, 0.9999, 0.01561, 0.00327, 1.0, 0.006017, 0.005838, 0.9999, 0.01649, 0.004222, 0.9999, 0.01649, 0.004222, 1.0, 0.006017, 0.005838, 1.0, 0.006691, 0.006708, 0.9999, 0.01241, 0.007471, -0.9998, 0.000544, -0.01771, -0.9998, 0.003139, -0.01765, -0.9998, -5.545e-06, -0.01762, -0.9998, -9.625e-06, -0.01762, 0.0, 1.0, 3.142e-07, 0.0, 1.0, 4.272e-07, 0.0, 1.0, 4.399e-07, 0.0, 1.0, 3.519e-07, -0.9998, -0.0006442, -0.01769, -0.9998, -0.003197, -0.01763, -0.9998, 0.0003622, -0.01772, -0.9998, 0.0003622, -0.01772, 0.0, -1.0, 0.0, 0.0, -1.0, -1.76e-07, 0.0, -1.0, -2.262e-07, 0.0, -1.0, 0.0, 0.9998, -0.01687, 0.004255, 1.0, -0.006106, 0.005832, 0.9999, -0.01602, 0.003285, 0.9998, -0.01822, 0.003261, 0.0, 0.0, 1.0, 0.0, 0.0, 1.0, 0.0, 0.0, 1.0, 0.0, 0.0, 0.0, 0.0, 0.0, 0.0, 0.0, 0.0, 1.0, 0.0, 0.0, 0.0, 0.0, 0.0, 0.0, 0.0, 0.0, 1.0, 0.0, 0.0, 1.0, 0.0, 0.0, 1.0, 0.0, 0.0, 0.0, 0.0, 0.0, 0.0, 0.0, 0.0, 1.0, 0.0, 0.0, 0.0, 0.0, 0.0, 0.0, 0.0, 0.0, 1.0, 0.0, 0.0, 1.0, 0.0, 0.0, 1.0, 0.0, 0.0, 1.0, 0.0, 0.0, 1.0, 0.0, 0.0, 1.0, 0.0, 0.0, 1.0, 0.0, 0.0, 1.0, 0.0, 0.0, 1.0, 0.0, 0.0, 1.0, 0.0, 0.0, 1.0, 0.0, 0.0, 1.0, 0.0, 0.0, 1.0, 0.0, 0.0, 0.0, 0.0, 0.0, 0.0, 0.0, 0.0, 1.0, 0.0, 0.0, 1.0, 0.0, 0.0, 1.0, 0.0, 0.0, 1.0, 0.0, 0.0, 1.0, 0.0, 0.0, 1.0, 0.0, 0.0, 0.0, 0.0, 0.0, 0.0, 0.0, 0.0, 1.0, 0.0, 0.0, 1.0, 0.0, 0.0, 1.0, 0.0, 0.0, 0.0, 0.0, 0.0, 0.0, 0.0, 0.0, 1.0, 0.0, 0.0, 1.0, 0.0, 0.0, 0.0, 0.0, 0.0, 0.0, 0.0, -1.0, -2.764e-07, 0.0, -1.0, 0.0, 0.0, -1.0, 0.0, 0.0, -1.0, -2.262e-07, 0.0, -0.8534, -0.5213, 0.0, -0.8534, -0.5213, 0.0, -0.8534, -0.5213, 0.0, -0.8534, -0.5213, 0.0, 0.2313, 0.9729, 0.0, 0.2313, 0.9729, 0.0, 0.2313, 0.9729, 0.0, 0.2313, 0.9729, 0.0, 1.0, 2.764e-07, 0.0, 1.0, 4.146e-07, 0.0, 1.0, 4.272e-07, 0.0, 1.0, 3.142e-07, 0.0, 0.7905, -0.6124, 0.0, 0.7905, -0.6124, 0.0, 0.7905, -0.6124, 0.0, 0.7905, -0.6124, 0.0, -0.3746, 0.9272, 0.0, -0.3746, 0.9272, 0.0, -0.3746, 0.9272, 0.0, -0.3746, 0.9272, 0.0, 0.3746, 0.9272, 0.0, 0.3746, 0.9272, 0.0, 0.3746, 0.9272, 0.0, 0.3746, 0.9272, 0.0, 0.8459, -0.5333, 0.0, 0.8459, -0.5333, 0.0, 0.8459, -0.5333, 0.0, 0.8459, -0.5333, 0.0, -0.7938, -0.6082, 0.0, -0.7938, -0.6082, 0.0, -0.7938, -0.6082, 0.0, -0.7938, -0.6082, 0.0, -0.2353, 0.9719, 0.0, -0.2353, 0.9719, 0.0, -0.2353, 0.9719, 0.0, -0.2353, 0.9719, 0.0, -1.0, -5.528e-07, 0.0, -1.0, -2.764e-07, 0.0, -1.0, -2.262e-07, 0.0, -1.0, -4.524e-07, 0.0, 1.0, 4.146e-07, 0.0, 1.0, 5.528e-07, 0.0, 1.0, 5.403e-07, 0.0, 1.0, 4.272e-07, 0.0, 0.0, 0.0, 0.0, 0.0, 1.0, 0.0, 0.0, 1.0, 0.0, 0.0, 1.0, 0.0, 0.0, 0.0, 0.0, 0.0, 0.0, 0.0, 0.0, 1.0, 0.0, 0.0, 0.0, 0.0, 0.0, 0.0, 0.0, 0.0, 1.0, 0.0, 0.0, 1.0, 0.0, 0.0, 1.0, 0.0, 0.0, 0.0, 0.0, 0.0, 0.0, 0.0, 0.0, 1.0, 0.0, 0.0, 0.0, 0.0, 0.0, 1.0, 0.0, 0.0, 1.0, 0.0, 0.0, 1.0, 0.0, 0.0, 1.0, 0.0, 0.0, 1.0, 0.0, 0.0, 1.0, 0.0, 0.0, 1.0, 0.0, 0.0, 1.0, 0.0, 0.0, 1.0, 0.0, 0.0, 1.0, 0.0, 0.0, 1.0, 0.0, 0.0, 1.0, 0.0, 0.0, 1.0, 0.0, 0.0, 0.0, 0.0, 0.0, 0.0, 0.0, 0.0, 1.0, 0.0, 0.0, 1.0, 0.0, 0.0, 1.0, 0.0, 0.0, 1.0, 0.0, 0.0, 1.0, 0.0, 0.0, 1.0, 0.0, 0.0, 0.0, 0.0, 0.0, 0.0, 0.0, 0.0, 1.0, 0.0, 0.0, 0.0, 0.0, 0.0, 0.0, 0.0, 0.0, 1.0, 0.0, 0.0, 1.0, 0.0, 0.0, 0.0, 0.0, 0.0, 0.0, 0.0, 0.0, 1.0, 0.0, 0.0, 1.0, -0.9999, 0.0127, -0.0002489, -0.9999, 0.01623, -0.003421, -0.9999, 0.01629, -0.003556, -0.9999, 0.0127, -0.0002489, -0.9999, 0.01623, -0.003421, -0.9997, 0.02472, -0.0003325, -0.9998, 0.01796, -0.00652, -0.9999, 0.01629, -0.003556, -1.0, -0.006068, -0.003744, -1.0, -0.002305, -0.007295, -1.0, -0.002342, -0.00729, -0.9999, -0.01032, -0.0003434, -0.9999, -0.01589, -0.003358, -0.9999, -0.01245, -0.0002427, -0.9999, -0.01245, -0.0002427, -0.9999, -0.01596, -0.003494, -0.9997, -0.02469, -0.0001355, -0.9997, -0.02456, -0.0002466, -0.9998, -0.01759, -0.006409, -0.9997, -0.02469, -0.0001355, -1.0, -8.04e-08, -0.00717, -1.0, 0.002318, -0.007348, -1.0, 0.002356, -0.00734, -1.0, -7.985e-08, -0.00717, -1.0, -0.002305, -0.007295, -1.0, -8.04e-08, -0.00717, -1.0, -7.985e-08, -0.00717, -1.0, -0.002342, -0.00729, -0.9997, -0.02456, -0.0002466, -0.9999, -0.01589, -0.003358, -0.9999, -0.01596, -0.003494, -0.9998, -0.01759, -0.006409, -0.9997, 0.02472, -0.0003325, -0.9997, 0.02488, -0.000188, -0.9997, 0.02488, -0.000188, -0.9998, 0.01796, -0.00652, -1.0, 0.002318, -0.007348, -1.0, 0.006183, -0.003794, -0.9999, 0.01048, -0.0003884, -1.0, 0.002356, -0.00734, -1.0, 0.006183, -0.003794, -0.9999, 0.0127, -0.0002489, -0.9999, 0.0127, -0.0002489, -0.9999, 0.01048, -0.0003884, -0.9999, -0.01245, -0.0002427, -1.0, -0.006068, -0.003744, -0.9999, -0.01032, -0.0003434, -0.9999, -0.01245, -0.0002427, 0.9999, 0.01575, 0.003389, 0.9997, 0.02451, 0.000288, 0.9998, 0.01754, 0.006451, 0.9999, 0.01582, 0.003526, 1.0, 0.006, 0.0037, 0.9999, 0.0123, 0.0002362, 0.9999, 0.0123, 0.0002362, 0.9999, 0.01023, 0.0003138, 1.0, -0.006108, 0.003712, 1.0, -0.002287, 0.007212, 1.0, -0.002325, 0.007206, 0.9999, -0.01043, 0.0002864, 0.9999, -0.01623, 0.003421, 0.9999, -0.01264, 0.0002554, 0.9999, -0.01264, 0.0002554, 0.9999, -0.01629, 0.003556, 0.9997, -0.02488, 0.0001883, 0.9997, -0.02474, 0.0003082, 0.9998, -0.01794, 0.006532, 0.9997, -0.02488, 0.0001883, 1.0, 1.122e-07, 0.007081, 1.0, 0.002275, 0.007213, 1.0, 0.002313, 0.007207, 1.0, 1.029e-07, 0.007081, 0.9997, 0.02451, 0.000288, 0.9997, 0.02469, 0.0001359, 0.9997, 0.02469, 0.0001359, 0.9998, 0.01754, 0.006451, 1.0, 0.002275, 0.007213, 1.0, 0.006, 0.0037, 0.9999, 0.01023, 0.0003138, 1.0, 0.002313, 0.007207, 1.0, -0.002287, 0.007212, 1.0, 1.122e-07, 0.007081, 1.0, 1.029e-07, 0.007081, 1.0, -0.002325, 0.007206, 0.9997, -0.02474, 0.0003082, 0.9999, -0.01623, 0.003421, 0.9999, -0.01629, 0.003556, 0.9998, -0.01794, 0.006532, 0.9999, 0.0123, 0.0002362, 0.9999, 0.01575, 0.003389, 0.9999, 0.01582, 0.003526, 0.9999, 0.0123, 0.0002362, 0.9999, -0.01264, 0.0002554, 1.0, -0.006108, 0.003712, 0.9999, -0.01043, 0.0002864, 0.9999, -0.01264, 0.0002554, 0.0, 1.0, -1.22e-05, 0.0, 1.0, -2.584e-05, 0.0, 1.0, -2.584e-05, 0.0, 1.0, -1.219e-05, 0.0, 0.8534, 0.5213, 0.0, 0.8534, 0.5213, 0.0, 0.8534, 0.5213, 0.0, 0.8534, 0.5213, 0.0, -0.2313, -0.9729, 0.0, -0.2313, -0.9729, 0.0, -0.2313, -0.9729, 0.0, -0.2313, -0.9729, 0.0, -1.0, -2.61e-05, 0.0, -1.0, -1.333e-05, 0.0, -1.0, -1.332e-05, 0.0, -1.0, -2.61e-05, 0.0, -0.7905, 0.6124, 0.0, -0.7905, 0.6124, 0.0, -0.7905, 0.6124, 0.0, -0.7905, 0.6124, 0.0, 0.3746, -0.9272, 0.0, 0.3746, -0.9272, 0.0, 0.3746, -0.9272, 0.0, 0.3746, -0.9272, 0.0, -0.3746, -0.9272, 0.0, -0.3746, -0.9272, 0.0, -0.3746, -0.9272, 0.0, -0.3746, -0.9272, 0.0, -0.8459, 0.5333, 0.0, -0.8459, 0.5333, 0.0, -0.8459, 0.5333, 0.0, -0.8459, 0.5333, 0.0, 0.7938, 0.6082, 0.0, 0.7938, 0.6082, 0.0, 0.7938, 0.6082, 0.0, 0.7938, 0.6082, 0.0, 0.2353, -0.9719, 0.0, 0.2353, -0.9719, 0.0, 0.2353, -0.9719, 0.0, 0.2353, -0.9719, 0.0, 1.0, 1.439e-06, 0.0, 1.0, -1.22e-05, 0.0, 1.0, -1.219e-05, 0.0, 1.0, 1.439e-06, 0.0, -1.0, -1.333e-05, 0.0, -1.0, -5.586e-07, 0.0, -1.0, -5.586e-07, 0.0, -1.0, -1.332e-05, 0.0, -0.8459, 0.5333, 0.0, -0.8459, 0.5333, 0.0, -0.8459, 0.5333, 0.0, -0.8459, 0.5333, 0.0, -1.0, -6.257e-07, 0.0, -1.0, -1.324e-05, 0.0, -1.0, -1.325e-05, 0.0, -1.0, -6.257e-07, 0.0, 0.2353, -0.9719, 0.0, 0.2353, -0.9719, 0.0, 0.2353, -0.9719, 0.0, 0.2353, -0.9719, 0.0, 1.0, -2.565e-05, 0.0, 1.0, -1.233e-05, 0.0, 1.0, -1.233e-05, 0.0, 1.0, -2.565e-05, 0.0, 0.7938, 0.6082, 0.0, 0.7938, 0.6082, 0.0, 0.7938, 0.6082, 0.0, 0.7938, 0.6082, 0.0, -0.3746, -0.9272, 0.0, -0.3746, -0.9272, 0.0, -0.3746, -0.9272, 0.0, -0.3746, -0.9272, 0.0, -0.7905, 0.6124, 0.0, -0.7905, 0.6124, 0.0, -0.7905, 0.6124, 0.0, -0.7905, 0.6124, 0.0, -0.2313, -0.9729, 0.0, -0.2313, -0.9729, 0.0, -0.2313, -0.9729, 0.0, -0.2313, -0.9729, 0.0, 0.3746, -0.9272, 0.0, 0.3746, -0.9272, 0.0, 0.3746, -0.9272, 0.0, 0.3746, -0.9272, 0.0, 0.8534, 0.5213, 0.0, 0.8534, 0.5213, 0.0, 0.8534, 0.5213, 0.0, 0.8534, 0.5213, 0.0, -1.0, -1.324e-05, 0.0, -1.0, -2.587e-05, 0.0, -1.0, -2.587e-05, 0.0, -1.0, -1.325e-05, 0.0, 1.0, -1.233e-05, 0.0, 1.0, 9.849e-07, 0.0, 1.0, 9.849e-07, 0.0, 1.0, -1.233e-05, 0.8632, 9.769e-08, 0.5048, 0.8632, 9.769e-08, 0.5048, 0.8632, 9.769e-08, 0.5048, 0.8632, 9.769e-08, 0.5048, 0.0, -1.0, 0.0, 0.0, -1.0, 0.0, 0.0, -1.0, 0.0, 0.0, -1.0, 0.0, -0.8717, 0.0, -0.49, -0.8717, 0.0, -0.49, -0.8717, 0.0, -0.49, -0.8717, 0.0, -0.49, 0.0, 1.0, 1.783e-06, 0.0, 1.0, 3.563e-06, 0.0, 1.0, 3.563e-06, 0.0, 1.0, 1.779e-06, 0.0, 0.0, -1.0, 0.0, 0.0, -1.0, 0.0, 0.0, -1.0, 0.0, 0.0, -1.0, 0.0, -6.75e-07, 1.0, 0.0, -6.75e-07, 1.0, 0.0, -6.75e-07, 1.0, 0.0, -6.75e-07, 1.0, 0.0, 1.0, 0.0, 0.0, 1.0, 1.783e-06, 0.0, 1.0, 1.779e-06, 0.0, 1.0, 0.0, -0.8733, -9.883e-08, 0.4871, -0.8733, -9.883e-08, 0.4871, -0.8733, -9.883e-08, 0.4871, -0.8733, -9.883e-08, 0.4871, 0.0, -1.0, 0.0, 0.0, -1.0, 0.0, 0.0, -1.0, 0.0, 0.0, -1.0, 0.0, 0.8649, 2.936e-07, -0.502, 0.8649, 2.936e-07, -0.502, 0.8649, 2.936e-07, -0.502, 0.8649, 2.936e-07, -0.502, 0.9998, 0.0, -0.01787, 0.9998, 0.0, -0.01787, 0.9998, 0.0, -0.01787, 0.9998, 0.0, -0.01787, 0.0, -1.0, -3.87e-07, 0.0, -1.0, -6.022e-07, 0.0, -1.0, 0.0, 0.0, -1.0, 0.0, -1.0, -5.428e-14, 0.0, -1.0, -2.883e-14, 0.0, -1.0, -2.319e-07, 0.0, -1.0, -1.177e-07, -1.612e-08, -8.815e-07, 1.0, 0.0, -3.911e-07, 1.0, 0.0, 0.0, 1.0, 0.0, 0.0, 1.0, 0.0, -0.7764, 0.409, -0.4794, -0.7764, 0.409, -0.4794, -0.7764, 0.409, -0.4794, -0.7764, 0.409, -0.4794, 0.5931, 0.3124, 0.7421, 0.5931, 0.3124, 0.7421, 0.5931, 0.3124, 0.7421, 0.5931, 0.3124, 0.7421, 7.937e-08, 1.0, 3.816e-07, 7.904e-08, 1.0, 6.108e-07, 0.0, 1.0, 7.382e-07, 0.0, 1.0, 5.095e-07, -1.0, -1.487e-07, 0.0, -1.0, -7.434e-08, 0.0, -1.0, -1.487e-07, 0.0, -1.0, -2.974e-07, 0.0, -8.279e-08, -1.0, -1.478e-07, -8.88e-08, -1.0, -4.003e-07, -1.776e-07, -1.0, -3.171e-07, -3.552e-07, -1.0, -6.342e-07, 0.9996, -0.02895, 0.006223, 0.9996, -0.02895, 0.006223, 0.9996, -0.02895, 0.006223, 0.9996, -0.02895, 0.006223, -1.0, -6.059e-08, -4.433e-13, -1.0, -1.177e-07, -1.612e-08, -1.0, -1.212e-07, -4.835e-08, -1.0, -1.212e-07, -4.808e-13, -1.0, 0.0, 0.0, -1.0, -5.428e-14, 0.0, -1.0, -1.177e-07, -1.612e-08, -1.0, -6.059e-08, -4.433e-13, 1.0, 1.365e-07, 0.0, 1.0, 1.365e-07, 0.0, 1.0, 2.73e-07, 0.0, 1.0, 2.73e-07, 0.0, 1.0, 0.0, 0.0, 1.0, 0.0, 0.0, 1.0, 1.365e-07, 0.0, 1.0, 1.365e-07, 0.0, 1.0, 0.0, 0.0, 1.0, 0.0, 0.0, 1.0, 9.1e-08, 0.0, 1.0, 0.0, 0.0, -8.88e-08, -1.0, -4.003e-07, 0.0, -1.0, -4.834e-07, 0.0, -1.0, 0.0, -1.776e-07, -1.0, -3.171e-07, -1.0, -7.434e-08, 0.0, -1.0, 0.0, 0.0, -1.0, -4.04e-08, 1.612e-08, -1.0, -1.487e-07, 0.0, 7.904e-08, 1.0, 6.108e-07, 0.0, 1.0, 9.669e-07, 0.0, 1.0, 9.669e-07, 0.0, 1.0, 7.382e-07, -0.6384, -0.6192, 0.4572, -0.6384, -0.6192, 0.4572, -0.6384, -0.6192, 0.4572, -0.6384, -0.6192, 0.4572, -6.26e-08, -5.955e-07, 1.0, -2.447e-07, -6.372e-07, 1.0, -2.447e-07, -6.372e-07, 1.0, 1.622e-08, -5.775e-07, 1.0, -1.867e-07, 3.67e-07, -1.0, 1.276e-06, 4.154e-07, -1.0, 1.276e-06, 4.154e-07, -1.0, 4.805e-07, 3.891e-07, -1.0, -1.0, -6.251e-08, 5.202e-13, -1.0, -4.167e-08, -1.877e-08, -1.0, -1.25e-07, -5.631e-08, -1.0, -1.25e-07, 5.079e-13, 0.3864, 0.8789, 0.2797, 0.3864, 0.8789, 0.2797, 0.3864, 0.8789, 0.2797, 0.3864, 0.8789, 0.2797, 1.163e-07, -5.703e-07, 1.0, -4.634e-07, -5.364e-07, 1.0, -4.634e-07, -5.364e-07, 1.0, -1.115e-07, -5.57e-07, 1.0, -1.16e-07, 5.703e-07, -1.0, -2.32e-07, 6.042e-07, -1.0, -2.32e-07, 6.042e-07, -1.0, -7.042e-08, 5.57e-07, -1.0, 0.9995, -0.009918, 0.02918, 0.9995, -0.009918, 0.02918, 0.9995, -0.009918, 0.02918, 0.9995, -0.009918, 0.02918, 0.9995, -0.009918, -0.02918, 0.9995, -0.009918, -0.02918, 0.9995, -0.009918, -0.02918, 0.9995, -0.009918, -0.02918, 0.3864, 0.8789, -0.2797, 0.3864, 0.8789, -0.2797, 0.3864, 0.8789, -0.2797, 0.3864, 0.8789, -0.2797, -1.0, 3.561e-08, 1.877e-08, -1.0, -6.251e-08, 5.202e-13, -1.0, -1.25e-07, 5.079e-13, -1.0, -1.25e-07, 5.631e-08, -0.6662, -0.6086, -0.431, -0.6662, -0.6086, -0.431, -0.6662, -0.6086, -0.431, -0.6662, -0.6086, -0.431, 1.0, 0.0, 0.0, 1.0, 0.0, 0.0, 1.0, 1.365e-07, 0.0, 1.0, 9.1e-08, 0.0, 1.0, 9.1e-08, 0.0, 1.0, 1.365e-07, 0.0, 1.0, 2.73e-07, 0.0, 1.0, 2.73e-07, 0.0, -1.0, 0.0, 0.0, -1.0, 0.0, 0.0, -1.0, -6.059e-08, -4.433e-13, -1.0, -4.04e-08, 1.612e-08, -1.0, -4.04e-08, 1.612e-08, -1.0, -6.059e-08, -4.433e-13, -1.0, -1.212e-07, -4.808e-13, -1.0, -1.212e-07, 4.835e-08, 0.2584, -0.9144, -0.3118, 0.2584, -0.9144, -0.3118, 0.2584, -0.9144, -0.3118, 0.2584, -0.9144, -0.3118, -0.6627, 0.6297, -0.4053, -0.6627, 0.6297, -0.4053, -0.6627, 0.6297, -0.4053, -0.6627, 0.6297, -0.4053, 0.0, 5.364e-07, -1.0, -1.16e-07, 5.703e-07, -1.0, -7.042e-08, 5.57e-07, -1.0, 0.0, 5.364e-07, -1.0, 6.96e-07, -6.042e-07, 1.0, 1.163e-07, -5.703e-07, 1.0, -1.115e-07, -5.57e-07, 1.0, 6.96e-07, -6.042e-07, 1.0, -0.6627, 0.6297, 0.4053, -0.6627, 0.6297, 0.4053, -0.6627, 0.6297, 0.4053, -0.6627, 0.6297, 0.4053, -1.649e-06, 3.186e-07, -1.0, -1.867e-07, 3.67e-07, -1.0, 4.805e-07, 3.891e-07, -1.0, -1.649e-06, 3.186e-07, -1.0, 1.195e-07, -5.539e-07, 1.0, -6.26e-08, -5.955e-07, 1.0, 1.622e-08, -5.775e-07, 1.0, 1.195e-07, -5.539e-07, 1.0, 0.273, -0.9129, 0.3033, 0.273, -0.9129, 0.3033, 0.273, -0.9129, 0.3033, 0.273, -0.9129, 0.3033, 1.581e-07, 1.0, 4.834e-07, 0.0, 1.0, 9.669e-07, 0.0, 1.0, 9.669e-07, 7.904e-08, 1.0, 6.108e-07, 0.0, -1.0, -4.834e-07, 0.0, -1.0, -9.669e-07, 0.0, -1.0, -4.834e-07, -8.88e-08, -1.0, -4.003e-07, 0.0, -1.0, 0.0, 0.0, -1.0, -4.834e-07, -8.88e-08, -1.0, -4.003e-07, -8.279e-08, -1.0, -1.478e-07, 3.162e-07, 1.0, 0.0, 1.581e-07, 1.0, 4.834e-07, 7.904e-08, 1.0, 6.108e-07, 7.937e-08, 1.0, 3.816e-07, -0.7973, 0.42, 0.4334, -0.7973, 0.42, 0.4334, -0.7973, 0.42, 0.4334, -0.7973, 0.42, 0.4334, 0.5762, 0.3035, -0.7589, 0.5762, 0.3035, -0.7589, 0.5762, 0.3035, -0.7589, 0.5762, 0.3035, -0.7589, -1.763e-06, 1.0, 0.0, -1.763e-06, 1.0, 0.0, -3.911e-07, 1.0, 0.0, -8.815e-07, 1.0, 0.0, 0.0, -1.0, -7.739e-07, 0.0, -1.0, -7.739e-07, 0.0, -1.0, -6.022e-07, 0.0, -1.0, -3.87e-07, 0.5701, -0.3334, -0.7509, 0.5701, -0.3334, -0.7509, 0.5701, -0.3334, -0.7509, 0.5701, -0.3334, -0.7509, -0.7973, -0.42, 0.4334, -0.7973, -0.42, 0.4334, -0.7973, -0.42, 0.4334, -0.7973, -0.42, 0.4334, -1.0, -4.167e-08, -1.877e-08, -1.0, -6.251e-08, 5.202e-13, -1.0, 0.0, 0.0, -1.0, 0.0, 0.0, 0.9992, -0.02894, 0.02917, 0.9992, -0.02894, 0.02917, 0.9992, -0.02894, 0.02917, 0.9992, -0.02894, 0.02917, -1.0, 0.0, 0.0, -1.0, -4.167e-08, -1.877e-08, -1.0, 0.0, 0.0, -1.0, -7.434e-08, 0.0, 0.9983, -0.05783, -1.271e-07, 0.9983, -0.05783, -1.271e-07, 0.9983, -0.05783, -1.271e-07, 0.9983, -0.05783, -1.271e-07, 0.9992, -0.02894, -0.02917, 0.9992, -0.02894, -0.02917, 0.9992, -0.02894, -0.02917, 0.9992, -0.02894, -0.02917, -1.0, -6.251e-08, 5.202e-13, -1.0, 3.561e-08, 1.877e-08, -1.0, -5.428e-14, 0.0, -1.0, 0.0, 0.0, 0.9996, -0.02895, 0.006223, 0.9996, -0.02895, 0.006223, 0.9996, -0.02895, 0.006223, 0.9996, -0.02895, 0.006223, -1.0, 0.0, 0.0, -1.0, 0.0, 0.0, -1.0, -7.434e-08, 0.0, -1.0, -1.487e-07, 0.0, 0.5931, -0.3124, 0.7421, 0.5931, -0.3124, 0.7421, 0.5931, -0.3124, 0.7421, 0.5931, -0.3124, 0.7421, -0.8006, -0.3754, -0.4671, -0.8006, -0.3754, -0.4671, -0.8006, -0.3754, -0.4671, -0.8006, -0.3754, -0.4671, -1.0, 3.561e-08, 1.877e-08, -1.0, 2.319e-07, 0.0, -1.0, -2.883e-14, 0.0, -1.0, -5.428e-14, 0.0, 0.9995, -0.02895, -0.008934, 0.9995, -0.02895, -0.008934, 0.9995, -0.02895, -0.008934, 0.9995, -0.02895, -0.008934])] * 3)])
me_cube = bpy.data.meshes.new('Cube')
me_cube.from_pydata([(0.1424, 0.4402, 2.93), (0.1424, 0.4401, 0.06024), (0.1418, 0.4065, 2.93), (0.1418, 0.4064, 0.06024), (-0.1417, 0.4455, 2.93), (-0.1417, 0.4454, 0.06024), (-0.1424, 0.4118, 2.93), (-0.1423, 0.4117, 0.06024), (0.0007098, 0.4611, 0.06024), (-0.0007038, 0.3878, 2.93), (-0.0006636, 0.3877, 0.06024), (0.0006713, 0.4613, 2.93), (-0.1507, 0.4287, 0.06024), (0.1508, 0.4232, 2.93), (-0.1507, 0.4288, 2.93), (0.1508, 0.4231, 0.06024), (5.082e-05, 0.4259, 0.06024), (8.239e-06, 0.426, 3.164), (-0.6109, 0.4948, 0.1097), (-0.5696, 0.4948, -0.06499), (-0.6131, 0.3797, 0.1097), (-0.5718, 0.3789, -0.06499), (0.6151, 0.4707, 0.1062), (0.5724, 0.4732, -0.06675), (0.613, 0.356, 0.1062), (0.5702, 0.3571, -0.06675), (-5.036e-05, 0.3678, 0.06095), (-4.444e-05, 0.368, -0.1219), (0.0021, 0.4827, 0.06095), (0.002127, 0.484, -0.1219), (-0.3066, 0.3738, 0.06095), (-0.3044, 0.4898, -0.1219), (-0.3066, 0.3739, -0.1219), (-0.3044, 0.4887, 0.06095), (-0.4598, 0.3767, 0.06095), (-0.4576, 0.4927, -0.1219), (-0.4598, 0.3768, -0.1219), (-0.4577, 0.4918, 0.06094), (0.3065, 0.3622, -0.1219), (0.3086, 0.4767, 0.06095), (0.3065, 0.3619, 0.06096), (0.3086, 0.4782, -0.1219), (0.4597, 0.3593, -0.1219), (0.4619, 0.4737, 0.06096), (0.4597, 0.359, 0.06096), (0.4619, 0.4753, -0.1219), (0.1532, 0.3649, 0.06095), (0.1554, 0.4811, -0.1219), (0.1532, 0.3651, -0.1219), (0.1554, 0.4797, 0.06095), (-0.1533, 0.3709, -0.1219), (-0.1512, 0.4857, 0.06095), (-0.1533, 0.3708, 0.06095), (-0.1511, 0.4869, -0.1219), (-0.2299, 0.3723, 0.07517), (-0.2278, 0.4884, -0.09877), (-0.2299, 0.3724, -0.09877), (-0.2278, 0.4872, 0.07517), (0.2284, 0.3637, -0.1005), (0.2306, 0.4782, 0.08229), (0.2284, 0.3634, 0.08229), (0.2306, 0.4797, -0.1005), (0.09161, 0.4107, -0.1076), (0.0316, 0.4118, -0.4093), (0.09209, 0.4363, -0.1076), (0.03208, 0.4374, -0.4092), (-0.09142, 0.4141, -0.1076), (-0.03156, 0.413, -0.4093), (-0.09094, 0.4398, -0.1076), (-0.03108, 0.4386, -0.4093), (0.001064, 0.4642, -0.1076), (0.0009895, 0.4642, -0.4092), (-0.0003517, 0.3886, -0.1076), (-0.0004266, 0.3886, -0.4093), (-0.09144, 0.4141, -0.9788), (-0.03144, 0.413, -0.4094), (-0.09096, 0.4397, -0.9788), (-0.03096, 0.4386, -0.4095), (0.09158, 0.4107, -0.9788), (0.03172, 0.4118, -0.4094), (0.09206, 0.4363, -0.9788), (0.0322, 0.4374, -0.4094), (0.001039, 0.4642, -0.9788), (0.001111, 0.4642, -0.4095), (-0.0003767, 0.3886, -0.9788), (-0.0003054, 0.3886, -0.4094)], [], [(17, 14, 6, 9), (10, 9, 6, 7), (12, 14, 4, 5), (16, 15, 3, 10), (15, 13, 2, 3), (8, 11, 0, 1), (5, 4, 11, 8), (12, 16, 10, 7), (3, 2, 9, 10), (13, 17, 9, 2), (0, 11, 17, 13), (5, 8, 16, 12), (1, 0, 13, 15), (8, 1, 15, 16), (7, 6, 14, 12), (11, 4, 14, 17), (18, 19, 21, 20), (44, 42, 25, 24), (24, 25, 23, 22), (37, 35, 19, 18), (44, 24, 22, 43), (36, 21, 19, 35), (48, 27, 29, 47), (52, 26, 28, 51), (49, 47, 29, 28), (52, 50, 27, 26), (34, 36, 32, 30), (34, 30, 33, 37), (56, 32, 31, 55), (57, 55, 31, 33), (20, 34, 37, 18), (20, 21, 36, 34), (32, 36, 35, 31), (33, 31, 35, 37), (43, 45, 41, 39), (42, 38, 41, 45), (60, 40, 39, 59), (60, 58, 38, 40), (25, 42, 45, 23), (22, 23, 45, 43), (40, 44, 43, 39), (40, 38, 42, 44), (26, 27, 48, 46), (26, 46, 49, 28), (59, 61, 47, 49), (58, 48, 47, 61), (28, 29, 53, 51), (27, 50, 53, 29), (54, 56, 50, 52), (54, 52, 51, 57), (30, 54, 57, 33), (30, 32, 56, 54), (51, 53, 55, 57), (50, 56, 55, 53), (38, 58, 61, 41), (39, 41, 61, 59), (46, 48, 58, 60), (46, 60, 59, 49), (62, 63, 65, 64), (70, 71, 69, 68), (68, 69, 67, 66), (72, 73, 63, 62), (70, 68, 66, 72), (71, 65, 63, 73), (69, 71, 73, 67), (64, 70, 72, 62), (66, 67, 73, 72), (64, 65, 71, 70), (74, 75, 77, 76), (82, 83, 81, 80), (80, 81, 79, 78), (84, 85, 75, 74), (82, 80, 78, 84), (83, 77, 75, 85), (81, 83, 85, 79), (76, 82, 84, 74), (78, 79, 85, 84), (76, 77, 83, 82)])
me_cube.polygons.foreach_set('material_index', [0, 0, 0, 0, 0, 0, 0, 0, 0, 0, 0, 0, 0, 0, 0, 0, 1, 1, 1, 1, 1, 1, 1, 1, 1, 1, 1, 1, 1, 1, 1, 1, 1, 1, 1, 1, 1, 1, 1, 1, 1, 1, 1, 1, 1, 1, 1, 1, 1, 1, 1, 1, 1, 1, 1, 1, 1, 1, 2, 2, 2, 2, 2, 2, 2, 2, 2, 2, 3, 3, 3, 3, 3, 3, 3, 3, 3, 3])
_uv = me_cube.uv_layers.new(name='UVMap')
_uv.uv.foreach_set('vector', [0.75, 0.625, 0.875, 0.625, 0.875, 0.75, 0.75, 0.75, 0.375, 0.875, 0.625, 0.875, 0.625, 1.0, 0.375, 1.0, 0.375, 0.125, 0.625, 0.125, 0.625, 0.25, 0.375, 0.25, 0.25, 0.625, 0.375, 0.625, 0.375, 0.75, 0.25, 0.75, 0.375, 0.625, 0.625, 0.625, 0.625, 0.75, 0.375, 0.75, 0.375, 0.375, 0.625, 0.375, 0.625, 0.5, 0.375, 0.5, 0.375, 0.25, 0.625, 0.25, 0.625, 0.375, 0.375, 0.375, 0.125, 0.625, 0.25, 0.625, 0.25, 0.75, 0.125, 0.75, 0.375, 0.75, 0.625, 0.75, 0.625, 0.875, 0.375, 0.875, 0.625, 0.625, 0.75, 0.625, 0.75, 0.75, 0.625, 0.75, 0.625, 0.5, 0.75, 0.5, 0.75, 0.625, 0.625, 0.625, 0.125, 0.5, 0.25, 0.5, 0.25, 0.625, 0.125, 0.625, 0.375, 0.5, 0.625, 0.5, 0.625, 0.625, 0.375, 0.625, 0.25, 0.5, 0.375, 0.5, 0.375, 0.625, 0.25, 0.625, 0.375, 0.0, 0.625, 0.0, 0.625, 0.125, 0.375, 0.125, 0.75, 0.5, 0.875, 0.5, 0.875, 0.625, 0.75, 0.625, 0.375, 0.0, 0.625, 0.0, 0.625, 0.25, 0.375, 0.25, 0.375, 0.4688, 0.625, 0.4688, 0.625, 0.5, 0.375, 0.5, 0.375, 0.5, 0.625, 0.5, 0.625, 0.75, 0.375, 0.75, 0.375, 0.9688, 0.625, 0.9688, 0.625, 1.0, 0.375, 1.0, 0.3438, 0.5, 0.375, 0.5, 0.375, 0.75, 0.3438, 0.75, 0.8438, 0.5, 0.875, 0.5, 0.875, 0.75, 0.8438, 0.75, 0.7188, 0.5, 0.75, 0.5, 0.75, 0.75, 0.7188, 0.75, 0.2188, 0.5, 0.25, 0.5, 0.25, 0.75, 0.2188, 0.75, 0.375, 0.8438, 0.625, 0.8438, 0.625, 0.875, 0.375, 0.875, 0.375, 0.3438, 0.625, 0.3438, 0.625, 0.375, 0.375, 0.375, 0.375, 0.2812, 0.625, 0.2812, 0.625, 0.3125, 0.375, 0.3125, 0.1562, 0.5, 0.1875, 0.5, 0.1875, 0.75, 0.1562, 0.75, 0.7969, 0.5, 0.8125, 0.5, 0.8125, 0.75, 0.7969, 0.75, 0.375, 0.9219, 0.625, 0.9219, 0.625, 0.9375, 0.375, 0.9375, 0.125, 0.5, 0.1562, 0.5, 0.1562, 0.75, 0.125, 0.75, 0.375, 0.25, 0.625, 0.25, 0.625, 0.2812, 0.375, 0.2812, 0.8125, 0.5, 0.8438, 0.5, 0.8438, 0.75, 0.8125, 0.75, 0.375, 0.9375, 0.625, 0.9375, 0.625, 0.9688, 0.375, 0.9688, 0.375, 0.7812, 0.625, 0.7812, 0.625, 0.8125, 0.375, 0.8125, 0.6562, 0.5, 0.6875, 0.5, 0.6875, 0.75, 0.6562, 0.75, 0.2966, 0.5, 0.3125, 0.5, 0.3125, 0.75, 0.2966, 0.75, 0.375, 0.4216, 0.625, 0.4216, 0.625, 0.4375, 0.375, 0.4375, 0.625, 0.5, 0.6562, 0.5, 0.6562, 0.75, 0.625, 0.75, 0.375, 0.75, 0.625, 0.75, 0.625, 0.7812, 0.375, 0.7812, 0.3125, 0.5, 0.3438, 0.5, 0.3438, 0.75, 0.3125, 0.75, 0.375, 0.4375, 0.625, 0.4375, 0.625, 0.4688, 0.375, 0.4688, 0.375, 0.375, 0.625, 0.375, 0.625, 0.4062, 0.375, 0.4062, 0.25, 0.5, 0.2812, 0.5, 0.2812, 0.75, 0.25, 0.75, 0.375, 0.8284, 0.625, 0.8284, 0.625, 0.8438, 0.375, 0.8438, 0.7034, 0.5, 0.7188, 0.5, 0.7188, 0.75, 0.7034, 0.75, 0.375, 0.875, 0.625, 0.875, 0.625, 0.9062, 0.375, 0.9062, 0.75, 0.5, 0.7812, 0.5, 0.7812, 0.75, 0.75, 0.75, 0.375, 0.3281, 0.625, 0.3281, 0.625, 0.3438, 0.375, 0.3438, 0.2031, 0.5, 0.2188, 0.5, 0.2188, 0.75, 0.2031, 0.75, 0.1875, 0.5, 0.2031, 0.5, 0.2031, 0.75, 0.1875, 0.75, 0.375, 0.3125, 0.625, 0.3125, 0.625, 0.3281, 0.375, 0.3281, 0.375, 0.9062, 0.625, 0.9062, 0.625, 0.9219, 0.375, 0.9219, 0.7812, 0.5, 0.7969, 0.5, 0.7969, 0.75, 0.7812, 0.75, 0.6875, 0.5, 0.7034, 0.5, 0.7034, 0.75, 0.6875, 0.75, 0.375, 0.8125, 0.625, 0.8125, 0.625, 0.8284, 0.375, 0.8284, 0.375, 0.4062, 0.625, 0.4062, 0.625, 0.4216, 0.375, 0.4216, 0.2812, 0.5, 0.2966, 0.5, 0.2966, 0.75, 0.2812, 0.75, 0.375, 0.0, 0.625, 0.0, 0.625, 0.25, 0.375, 0.25, 0.375, 0.375, 0.625, 0.375, 0.625, 0.5, 0.375, 0.5, 0.375, 0.5, 0.625, 0.5, 0.625, 0.75, 0.375, 0.75, 0.375, 0.875, 0.625, 0.875, 0.625, 1.0, 0.375, 1.0, 0.25, 0.5, 0.375, 0.5, 0.375, 0.75, 0.25, 0.75, 0.75, 0.5, 0.875, 0.5, 0.875, 0.75, 0.75, 0.75, 0.625, 0.5, 0.75, 0.5, 0.75, 0.75, 0.625, 0.75, 0.125, 0.5, 0.25, 0.5, 0.25, 0.75, 0.125, 0.75, 0.375, 0.75, 0.625, 0.75, 0.625, 0.875, 0.375, 0.875, 0.375, 0.25, 0.625, 0.25, 0.625, 0.375, 0.375, 0.375, 0.375, 0.0, 0.625, 0.0, 0.625, 0.25, 0.375, 0.25, 0.375, 0.375, 0.625, 0.375, 0.625, 0.5, 0.375, 0.5, 0.375, 0.5, 0.625, 0.5, 0.625, 0.75, 0.375, 0.75, 0.375, 0.875, 0.625, 0.875, 0.625, 1.0, 0.375, 1.0, 0.25, 0.5, 0.375, 0.5, 0.375, 0.75, 0.25, 0.75, 0.75, 0.5, 0.875, 0.5, 0.875, 0.75, 0.75, 0.75, 0.625, 0.5, 0.75, 0.5, 0.75, 0.75, 0.625, 0.75, 0.125, 0.5, 0.25, 0.5, 0.25, 0.75, 0.125, 0.75, 0.375, 0.75, 0.625, 0.75, 0.625, 0.875, 0.375, 0.875, 0.375, 0.25, 0.625, 0.25, 0.625, 0.375, 0.375, 0.375])
me_cube.materials.append(mat_filo)
me_cube.materials.append(mat_material)
me_cube.materials.append(mat_material_002)
me_cube.materials.append(mat_material_003)
me_cube.use_mirror_vertex_groups = False
me_cube.update()
arm_armature_002 = bpy.data.armatures.new('Armature.002')  # bones are not reproduced
arm_armature = bpy.data.armatures.new('Armature')  # bones are not reproduced

# ---- objects
ob_escudo = bpy.data.objects.new('Escudo', me_cube_006)
ob_espada = bpy.data.objects.new('espada', me_cube)
ob_armatureespada = bpy.data.objects.new('ArmatureEspada', arm_armature_002)
ob_armatureescudo = bpy.data.objects.new('ArmatureEscudo', arm_armature)
ob_camera = bpy.data.objects.new('Camera', cam_camera_001)

# ---- transforms, parenting, visibility, modifiers, constraints
ob_escudo.parent = ob_armatureescudo
ob_escudo.matrix_parent_inverse = Matrix(((1.0, 0.0, -1.105e-06, 0.1956), (0.0, -1.0, -0.0, -3.095), (-1.105e-06, -0.0, -1.0, -0.9211), (0.0, 0.0, 0.0, 1.0)))
ob_escudo.location = (0.0, 0.0, 0.0)
ob_escudo.scale = (100.0, 100.0, 100.0)
ob_espada.parent = ob_armatureespada
ob_espada.location = (-0.001532, 0.0272, 0.01197)
ob_espada.lock_rotations_4d = False
ob_espada.empty_display_type = 'ARROWS'
ob_espada.lineart.crease_threshold = 0.0
_vg = ob_espada.vertex_groups.new(name='Mango_espada')
_m = ob_espada.modifiers.new('Armature', 'ARMATURE')
_m.object = ob_armatureespada
ob_armatureespada.location = (0.0, 0.0, 0.005941)
ob_armatureespada.show_in_front = True
ob_armatureescudo.location = (0.0, 0.0, 0.0)
ob_camera.location = (2.465, -1.421, 1.272)
ob_camera.rotation_euler = (1.571, 0.0, 1.453)

# ---- collection membership
scene.collection.objects.link(ob_escudo)
col_collection.objects.link(ob_espada)
col_collection.objects.link(ob_armatureespada)
col_collection.objects.link(ob_armatureescudo)
col_collection_2.objects.link(ob_camera)

# ---- scene / render settings (as saved in the file)
scene.camera = ob_camera
scene.frame_start = 0; scene.frame_end = 48; scene.frame_set(40)
scene.render.engine = 'CYCLES'
scene.render.resolution_x = 1772
scene.render.bake_bias = 0.0
scene.render.bake_samples = 0
scene.cycles.feature_set = 'EXPERIMENTAL'
scene.cycles.adaptive_threshold = 0.37
bpy.context.view_layer.update()
